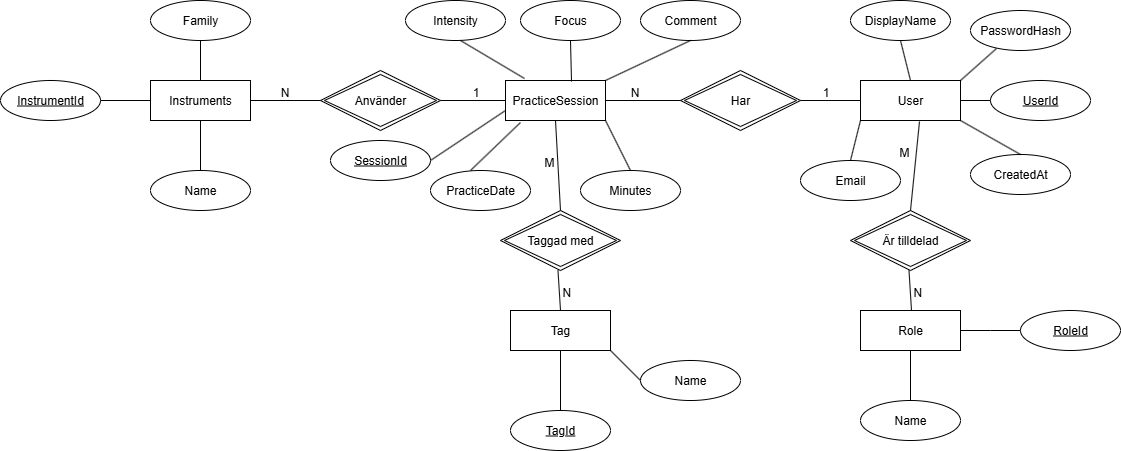

The diagram above was exported from draw.io. Its source (the exported page's mxGraphModel, read from the mxfile embedded in the PNG):
<mxGraphModel dx="1426" dy="777" grid="1" gridSize="10" guides="1" tooltips="1" connect="1" arrows="1" fold="1" page="1" pageScale="1" pageWidth="1169" pageHeight="827" math="0" shadow="0" extFonts="Permanent Marker^https://fonts.googleapis.com/css?family=Permanent+Marker">
  <root>
    <mxCell id="0" />
    <mxCell id="1" parent="0" />
    <mxCell id="Bz4256Z4I4tzaXJzI0R7-1" value="PracticeSession" style="whiteSpace=wrap;html=1;align=center;" parent="1" vertex="1">
      <mxGeometry x="515" y="300" width="100" height="40" as="geometry" />
    </mxCell>
    <mxCell id="Bz4256Z4I4tzaXJzI0R7-2" value="PracticeDate" style="ellipse;whiteSpace=wrap;html=1;align=center;" parent="1" vertex="1">
      <mxGeometry x="440" y="390" width="100" height="40" as="geometry" />
    </mxCell>
    <mxCell id="Bz4256Z4I4tzaXJzI0R7-3" value="Minutes" style="ellipse;whiteSpace=wrap;html=1;align=center;" parent="1" vertex="1">
      <mxGeometry x="590" y="390" width="100" height="40" as="geometry" />
    </mxCell>
    <mxCell id="Bz4256Z4I4tzaXJzI0R7-4" value="Intensity" style="ellipse;whiteSpace=wrap;html=1;align=center;" parent="1" vertex="1">
      <mxGeometry x="415" y="220" width="100" height="40" as="geometry" />
    </mxCell>
    <mxCell id="Bz4256Z4I4tzaXJzI0R7-5" value="Focus" style="ellipse;whiteSpace=wrap;html=1;align=center;" parent="1" vertex="1">
      <mxGeometry x="530" y="220" width="100" height="40" as="geometry" />
    </mxCell>
    <mxCell id="Bz4256Z4I4tzaXJzI0R7-6" value="Comment" style="ellipse;whiteSpace=wrap;html=1;align=center;" parent="1" vertex="1">
      <mxGeometry x="650" y="220" width="100" height="40" as="geometry" />
    </mxCell>
    <mxCell id="Bz4256Z4I4tzaXJzI0R7-7" value="" style="endArrow=none;html=1;rounded=0;" parent="1" edge="1">
      <mxGeometry relative="1" as="geometry">
        <mxPoint x="480" y="390" as="sourcePoint" />
        <mxPoint x="530" y="342" as="targetPoint" />
      </mxGeometry>
    </mxCell>
    <mxCell id="Bz4256Z4I4tzaXJzI0R7-8" value="" style="endArrow=none;html=1;rounded=0;entryX=1;entryY=1;entryDx=0;entryDy=0;" parent="1" target="Bz4256Z4I4tzaXJzI0R7-1" edge="1">
      <mxGeometry relative="1" as="geometry">
        <mxPoint x="640" y="390" as="sourcePoint" />
        <mxPoint x="800" y="390" as="targetPoint" />
      </mxGeometry>
    </mxCell>
    <mxCell id="Bz4256Z4I4tzaXJzI0R7-9" value="" style="endArrow=none;html=1;rounded=0;entryX=1;entryY=0;entryDx=0;entryDy=0;" parent="1" target="Bz4256Z4I4tzaXJzI0R7-1" edge="1">
      <mxGeometry relative="1" as="geometry">
        <mxPoint x="700" y="260" as="sourcePoint" />
        <mxPoint x="860" y="260" as="targetPoint" />
      </mxGeometry>
    </mxCell>
    <mxCell id="Bz4256Z4I4tzaXJzI0R7-10" value="" style="endArrow=none;html=1;rounded=0;entryX=0.66;entryY=0.025;entryDx=0;entryDy=0;entryPerimeter=0;" parent="1" target="Bz4256Z4I4tzaXJzI0R7-1" edge="1">
      <mxGeometry relative="1" as="geometry">
        <mxPoint x="580" y="260" as="sourcePoint" />
        <mxPoint x="740" y="260" as="targetPoint" />
      </mxGeometry>
    </mxCell>
    <mxCell id="Bz4256Z4I4tzaXJzI0R7-11" value="" style="endArrow=none;html=1;rounded=0;entryX=0.19;entryY=-0.05;entryDx=0;entryDy=0;entryPerimeter=0;" parent="1" target="Bz4256Z4I4tzaXJzI0R7-1" edge="1">
      <mxGeometry relative="1" as="geometry">
        <mxPoint x="470" y="260" as="sourcePoint" />
        <mxPoint x="630" y="260" as="targetPoint" />
      </mxGeometry>
    </mxCell>
    <mxCell id="Bz4256Z4I4tzaXJzI0R7-12" value="Instruments" style="whiteSpace=wrap;html=1;align=center;" parent="1" vertex="1">
      <mxGeometry x="160" y="300" width="100" height="40" as="geometry" />
    </mxCell>
    <mxCell id="Bz4256Z4I4tzaXJzI0R7-14" value="Name" style="ellipse;whiteSpace=wrap;html=1;align=center;" parent="1" vertex="1">
      <mxGeometry x="160" y="390" width="100" height="40" as="geometry" />
    </mxCell>
    <mxCell id="Bz4256Z4I4tzaXJzI0R7-15" value="Family" style="ellipse;whiteSpace=wrap;html=1;align=center;" parent="1" vertex="1">
      <mxGeometry x="160" y="220" width="100" height="40" as="geometry" />
    </mxCell>
    <mxCell id="Bz4256Z4I4tzaXJzI0R7-16" value="" style="endArrow=none;html=1;rounded=0;entryX=0.5;entryY=0;entryDx=0;entryDy=0;" parent="1" target="Bz4256Z4I4tzaXJzI0R7-12" edge="1">
      <mxGeometry relative="1" as="geometry">
        <mxPoint x="210" y="260" as="sourcePoint" />
        <mxPoint x="370" y="260" as="targetPoint" />
      </mxGeometry>
    </mxCell>
    <mxCell id="Bz4256Z4I4tzaXJzI0R7-17" value="" style="endArrow=none;html=1;rounded=0;entryX=0.5;entryY=1;entryDx=0;entryDy=0;" parent="1" target="Bz4256Z4I4tzaXJzI0R7-12" edge="1">
      <mxGeometry relative="1" as="geometry">
        <mxPoint x="210" y="390" as="sourcePoint" />
        <mxPoint x="370" y="390" as="targetPoint" />
      </mxGeometry>
    </mxCell>
    <mxCell id="Bz4256Z4I4tzaXJzI0R7-18" value="User" style="whiteSpace=wrap;html=1;align=center;" parent="1" vertex="1">
      <mxGeometry x="870" y="300" width="100" height="40" as="geometry" />
    </mxCell>
    <mxCell id="Bz4256Z4I4tzaXJzI0R7-19" value="Email" style="ellipse;whiteSpace=wrap;html=1;align=center;" parent="1" vertex="1">
      <mxGeometry x="810" y="380" width="100" height="40" as="geometry" />
    </mxCell>
    <mxCell id="Bz4256Z4I4tzaXJzI0R7-20" value="InstrumentId" style="ellipse;whiteSpace=wrap;html=1;align=center;fontStyle=4;" parent="1" vertex="1">
      <mxGeometry x="10" y="300" width="100" height="40" as="geometry" />
    </mxCell>
    <mxCell id="Bz4256Z4I4tzaXJzI0R7-21" value="" style="endArrow=none;html=1;rounded=0;exitX=1;exitY=0.5;exitDx=0;exitDy=0;" parent="1" source="Bz4256Z4I4tzaXJzI0R7-20" target="Bz4256Z4I4tzaXJzI0R7-12" edge="1">
      <mxGeometry relative="1" as="geometry">
        <mxPoint x="130" y="330" as="sourcePoint" />
        <mxPoint x="150" y="330" as="targetPoint" />
      </mxGeometry>
    </mxCell>
    <mxCell id="Bz4256Z4I4tzaXJzI0R7-22" value="SessionId" style="ellipse;whiteSpace=wrap;html=1;align=center;fontStyle=4;" parent="1" vertex="1">
      <mxGeometry x="340" y="360" width="100" height="40" as="geometry" />
    </mxCell>
    <mxCell id="Bz4256Z4I4tzaXJzI0R7-23" value="" style="endArrow=none;html=1;rounded=0;entryX=0;entryY=0.75;entryDx=0;entryDy=0;" parent="1" target="Bz4256Z4I4tzaXJzI0R7-1" edge="1">
      <mxGeometry relative="1" as="geometry">
        <mxPoint x="440" y="380" as="sourcePoint" />
        <mxPoint x="485" y="380" as="targetPoint" />
      </mxGeometry>
    </mxCell>
    <mxCell id="Bz4256Z4I4tzaXJzI0R7-25" value="DisplayName" style="ellipse;whiteSpace=wrap;html=1;align=center;" parent="1" vertex="1">
      <mxGeometry x="860" y="220" width="100" height="40" as="geometry" />
    </mxCell>
    <mxCell id="Bz4256Z4I4tzaXJzI0R7-26" value="UserId" style="ellipse;whiteSpace=wrap;html=1;align=center;fontStyle=4;" parent="1" vertex="1">
      <mxGeometry x="1000" y="300" width="100" height="40" as="geometry" />
    </mxCell>
    <mxCell id="Bz4256Z4I4tzaXJzI0R7-27" value="" style="endArrow=none;html=1;rounded=0;entryX=1;entryY=0.5;entryDx=0;entryDy=0;" parent="1" source="Bz4256Z4I4tzaXJzI0R7-26" target="Bz4256Z4I4tzaXJzI0R7-18" edge="1">
      <mxGeometry relative="1" as="geometry">
        <mxPoint x="840" y="320" as="sourcePoint" />
        <mxPoint x="970" y="320" as="targetPoint" />
      </mxGeometry>
    </mxCell>
    <mxCell id="Bz4256Z4I4tzaXJzI0R7-28" value="" style="endArrow=none;html=1;rounded=0;entryX=0;entryY=1;entryDx=0;entryDy=0;exitX=0.5;exitY=0;exitDx=0;exitDy=0;" parent="1" source="Bz4256Z4I4tzaXJzI0R7-19" target="Bz4256Z4I4tzaXJzI0R7-18" edge="1">
      <mxGeometry relative="1" as="geometry">
        <mxPoint x="910" y="390" as="sourcePoint" />
        <mxPoint x="1070" y="390" as="targetPoint" />
      </mxGeometry>
    </mxCell>
    <mxCell id="Bz4256Z4I4tzaXJzI0R7-29" value="" style="endArrow=none;html=1;rounded=0;entryX=0.5;entryY=0;entryDx=0;entryDy=0;" parent="1" target="Bz4256Z4I4tzaXJzI0R7-18" edge="1">
      <mxGeometry relative="1" as="geometry">
        <mxPoint x="910" y="260" as="sourcePoint" />
        <mxPoint x="1070" y="260" as="targetPoint" />
      </mxGeometry>
    </mxCell>
    <mxCell id="Bz4256Z4I4tzaXJzI0R7-33" value="Använder" style="shape=rhombus;double=1;perimeter=rhombusPerimeter;whiteSpace=wrap;html=1;align=center;" parent="1" vertex="1">
      <mxGeometry x="330" y="290" width="120" height="60" as="geometry" />
    </mxCell>
    <mxCell id="Bz4256Z4I4tzaXJzI0R7-34" value="" style="endArrow=none;html=1;rounded=0;entryX=0;entryY=0.5;entryDx=0;entryDy=0;" parent="1" target="Bz4256Z4I4tzaXJzI0R7-1" edge="1">
      <mxGeometry relative="1" as="geometry">
        <mxPoint x="450" y="320" as="sourcePoint" />
        <mxPoint x="510" y="320" as="targetPoint" />
      </mxGeometry>
    </mxCell>
    <mxCell id="Bz4256Z4I4tzaXJzI0R7-35" value="1" style="resizable=0;html=1;whiteSpace=wrap;align=right;verticalAlign=bottom;" parent="Bz4256Z4I4tzaXJzI0R7-34" connectable="0" vertex="1">
      <mxGeometry x="1" relative="1" as="geometry">
        <mxPoint x="-25" as="offset" />
      </mxGeometry>
    </mxCell>
    <mxCell id="Bz4256Z4I4tzaXJzI0R7-36" value="" style="endArrow=none;html=1;rounded=0;entryX=1;entryY=0.5;entryDx=0;entryDy=0;exitX=0;exitY=0.5;exitDx=0;exitDy=0;" parent="1" source="Bz4256Z4I4tzaXJzI0R7-33" target="Bz4256Z4I4tzaXJzI0R7-12" edge="1">
      <mxGeometry relative="1" as="geometry">
        <mxPoint x="280" y="470" as="sourcePoint" />
        <mxPoint x="440" y="470" as="targetPoint" />
      </mxGeometry>
    </mxCell>
    <mxCell id="Bz4256Z4I4tzaXJzI0R7-37" value="N" style="resizable=0;html=1;whiteSpace=wrap;align=right;verticalAlign=bottom;" parent="Bz4256Z4I4tzaXJzI0R7-36" connectable="0" vertex="1">
      <mxGeometry x="1" relative="1" as="geometry">
        <mxPoint x="40" as="offset" />
      </mxGeometry>
    </mxCell>
    <mxCell id="Bz4256Z4I4tzaXJzI0R7-38" value="Har" style="shape=rhombus;double=1;perimeter=rhombusPerimeter;whiteSpace=wrap;html=1;align=center;" parent="1" vertex="1">
      <mxGeometry x="690" y="290" width="120" height="60" as="geometry" />
    </mxCell>
    <mxCell id="Bz4256Z4I4tzaXJzI0R7-39" value="" style="endArrow=none;html=1;rounded=0;entryX=0;entryY=0.5;entryDx=0;entryDy=0;" parent="1" target="Bz4256Z4I4tzaXJzI0R7-18" edge="1">
      <mxGeometry relative="1" as="geometry">
        <mxPoint x="810" y="320" as="sourcePoint" />
        <mxPoint x="940" y="320" as="targetPoint" />
      </mxGeometry>
    </mxCell>
    <mxCell id="Bz4256Z4I4tzaXJzI0R7-40" value="1" style="resizable=0;html=1;whiteSpace=wrap;align=right;verticalAlign=bottom;" parent="Bz4256Z4I4tzaXJzI0R7-39" connectable="0" vertex="1">
      <mxGeometry x="1" relative="1" as="geometry">
        <mxPoint x="-30" as="offset" />
      </mxGeometry>
    </mxCell>
    <mxCell id="Bz4256Z4I4tzaXJzI0R7-41" value="" style="endArrow=none;html=1;rounded=0;entryX=1;entryY=0.5;entryDx=0;entryDy=0;" parent="1" source="Bz4256Z4I4tzaXJzI0R7-38" target="Bz4256Z4I4tzaXJzI0R7-1" edge="1">
      <mxGeometry relative="1" as="geometry">
        <mxPoint x="670" y="360" as="sourcePoint" />
        <mxPoint x="830" y="360" as="targetPoint" />
      </mxGeometry>
    </mxCell>
    <mxCell id="Bz4256Z4I4tzaXJzI0R7-42" value="N" style="resizable=0;html=1;whiteSpace=wrap;align=right;verticalAlign=bottom;" parent="Bz4256Z4I4tzaXJzI0R7-41" connectable="0" vertex="1">
      <mxGeometry x="1" relative="1" as="geometry">
        <mxPoint x="35" as="offset" />
      </mxGeometry>
    </mxCell>
    <mxCell id="Bz4256Z4I4tzaXJzI0R7-44" value="Tag" style="whiteSpace=wrap;html=1;align=center;" parent="1" vertex="1">
      <mxGeometry x="520" y="530" width="100" height="40" as="geometry" />
    </mxCell>
    <mxCell id="Bz4256Z4I4tzaXJzI0R7-46" value="TagId" style="ellipse;whiteSpace=wrap;html=1;align=center;fontStyle=4;" parent="1" vertex="1">
      <mxGeometry x="520" y="630" width="100" height="40" as="geometry" />
    </mxCell>
    <mxCell id="Bz4256Z4I4tzaXJzI0R7-47" value="" style="endArrow=none;html=1;rounded=0;entryX=0.5;entryY=1;entryDx=0;entryDy=0;" parent="1" target="Bz4256Z4I4tzaXJzI0R7-44" edge="1">
      <mxGeometry relative="1" as="geometry">
        <mxPoint x="570" y="630" as="sourcePoint" />
        <mxPoint x="730" y="630" as="targetPoint" />
      </mxGeometry>
    </mxCell>
    <mxCell id="Bz4256Z4I4tzaXJzI0R7-48" value="Name" style="ellipse;whiteSpace=wrap;html=1;align=center;" parent="1" vertex="1">
      <mxGeometry x="650" y="580" width="100" height="40" as="geometry" />
    </mxCell>
    <mxCell id="Bz4256Z4I4tzaXJzI0R7-49" value="" style="endArrow=none;html=1;rounded=0;entryX=0;entryY=0.5;entryDx=0;entryDy=0;" parent="1" target="Bz4256Z4I4tzaXJzI0R7-48" edge="1">
      <mxGeometry relative="1" as="geometry">
        <mxPoint x="620" y="570" as="sourcePoint" />
        <mxPoint x="780" y="570" as="targetPoint" />
      </mxGeometry>
    </mxCell>
    <mxCell id="Bz4256Z4I4tzaXJzI0R7-50" value="Taggad med" style="shape=rhombus;double=1;perimeter=rhombusPerimeter;whiteSpace=wrap;html=1;align=center;" parent="1" vertex="1">
      <mxGeometry x="510" y="430" width="120" height="60" as="geometry" />
    </mxCell>
    <mxCell id="Bz4256Z4I4tzaXJzI0R7-51" value="" style="endArrow=none;html=1;rounded=0;entryX=0.5;entryY=1;entryDx=0;entryDy=0;" parent="1" target="Bz4256Z4I4tzaXJzI0R7-1" edge="1">
      <mxGeometry relative="1" as="geometry">
        <mxPoint x="570" y="430" as="sourcePoint" />
        <mxPoint x="730" y="430" as="targetPoint" />
      </mxGeometry>
    </mxCell>
    <mxCell id="Bz4256Z4I4tzaXJzI0R7-53" value="M" style="resizable=0;html=1;whiteSpace=wrap;align=right;verticalAlign=bottom;" parent="Bz4256Z4I4tzaXJzI0R7-51" connectable="0" vertex="1">
      <mxGeometry x="1" relative="1" as="geometry">
        <mxPoint y="50" as="offset" />
      </mxGeometry>
    </mxCell>
    <mxCell id="Bz4256Z4I4tzaXJzI0R7-54" value="" style="endArrow=none;html=1;rounded=0;entryX=0.5;entryY=1;entryDx=0;entryDy=0;" parent="1" edge="1">
      <mxGeometry relative="1" as="geometry">
        <mxPoint x="570" y="530" as="sourcePoint" />
        <mxPoint x="567.5" y="490" as="targetPoint" />
      </mxGeometry>
    </mxCell>
    <mxCell id="Bz4256Z4I4tzaXJzI0R7-55" value="N" style="resizable=0;html=1;whiteSpace=wrap;align=left;verticalAlign=bottom;" parent="Bz4256Z4I4tzaXJzI0R7-54" connectable="0" vertex="1">
      <mxGeometry x="-1" relative="1" as="geometry">
        <mxPoint y="-10" as="offset" />
      </mxGeometry>
    </mxCell>
    <mxCell id="waeYVVMo81bY7-QeeevA-1" value="CreatedAt" style="ellipse;whiteSpace=wrap;html=1;align=center;" parent="1" vertex="1">
      <mxGeometry x="980" y="374" width="100" height="40" as="geometry" />
    </mxCell>
    <mxCell id="waeYVVMo81bY7-QeeevA-2" value="" style="endArrow=none;html=1;rounded=0;entryX=1;entryY=1;entryDx=0;entryDy=0;" parent="1" target="Bz4256Z4I4tzaXJzI0R7-18" edge="1">
      <mxGeometry relative="1" as="geometry">
        <mxPoint x="1030" y="374" as="sourcePoint" />
        <mxPoint x="1033" y="322" as="targetPoint" />
      </mxGeometry>
    </mxCell>
    <mxCell id="TMgovFyOLbB3yZeFJ4nn-1" value="PasswordHash" style="ellipse;whiteSpace=wrap;html=1;align=center;" parent="1" vertex="1">
      <mxGeometry x="980" y="230" width="100" height="40" as="geometry" />
    </mxCell>
    <mxCell id="TMgovFyOLbB3yZeFJ4nn-5" value="" style="endArrow=none;html=1;rounded=0;entryX=0.26;entryY=0.95;entryDx=0;entryDy=0;entryPerimeter=0;exitX=1;exitY=0;exitDx=0;exitDy=0;" parent="1" source="Bz4256Z4I4tzaXJzI0R7-18" target="TMgovFyOLbB3yZeFJ4nn-1" edge="1">
      <mxGeometry width="50" height="50" relative="1" as="geometry">
        <mxPoint x="950" y="330" as="sourcePoint" />
        <mxPoint x="1000" y="280" as="targetPoint" />
      </mxGeometry>
    </mxCell>
    <mxCell id="TMgovFyOLbB3yZeFJ4nn-6" value="Role" style="whiteSpace=wrap;html=1;align=center;" parent="1" vertex="1">
      <mxGeometry x="870" y="530" width="100" height="40" as="geometry" />
    </mxCell>
    <mxCell id="TMgovFyOLbB3yZeFJ4nn-7" value="RoleId" style="ellipse;whiteSpace=wrap;html=1;align=center;fontStyle=4;" parent="1" vertex="1">
      <mxGeometry x="1030" y="530" width="100" height="40" as="geometry" />
    </mxCell>
    <mxCell id="TMgovFyOLbB3yZeFJ4nn-8" value="" style="endArrow=none;html=1;rounded=0;entryX=0;entryY=0.5;entryDx=0;entryDy=0;" parent="1" target="TMgovFyOLbB3yZeFJ4nn-7" edge="1">
      <mxGeometry relative="1" as="geometry">
        <mxPoint x="970" y="550" as="sourcePoint" />
        <mxPoint x="1000" y="550" as="targetPoint" />
        <Array as="points">
          <mxPoint x="1000" y="550" />
        </Array>
      </mxGeometry>
    </mxCell>
    <mxCell id="TMgovFyOLbB3yZeFJ4nn-10" value="Name" style="ellipse;whiteSpace=wrap;html=1;align=center;" parent="1" vertex="1">
      <mxGeometry x="870" y="620" width="100" height="40" as="geometry" />
    </mxCell>
    <mxCell id="TMgovFyOLbB3yZeFJ4nn-11" value="" style="endArrow=none;html=1;rounded=0;entryX=0.5;entryY=1;entryDx=0;entryDy=0;exitX=0.5;exitY=0;exitDx=0;exitDy=0;" parent="1" source="TMgovFyOLbB3yZeFJ4nn-10" target="TMgovFyOLbB3yZeFJ4nn-6" edge="1">
      <mxGeometry relative="1" as="geometry">
        <mxPoint x="910" y="620" as="sourcePoint" />
        <mxPoint x="1070" y="620" as="targetPoint" />
      </mxGeometry>
    </mxCell>
    <mxCell id="TMgovFyOLbB3yZeFJ4nn-12" value="Är tilldelad" style="shape=rhombus;double=1;perimeter=rhombusPerimeter;whiteSpace=wrap;html=1;align=center;" parent="1" vertex="1">
      <mxGeometry x="860" y="430" width="120" height="60" as="geometry" />
    </mxCell>
    <mxCell id="TMgovFyOLbB3yZeFJ4nn-13" value="" style="endArrow=none;html=1;rounded=0;entryX=0.59;entryY=1.025;entryDx=0;entryDy=0;exitX=0.5;exitY=0;exitDx=0;exitDy=0;entryPerimeter=0;" parent="1" source="TMgovFyOLbB3yZeFJ4nn-12" target="Bz4256Z4I4tzaXJzI0R7-18" edge="1">
      <mxGeometry relative="1" as="geometry">
        <mxPoint x="925" y="430" as="sourcePoint" />
        <mxPoint x="920" y="340" as="targetPoint" />
      </mxGeometry>
    </mxCell>
    <mxCell id="TMgovFyOLbB3yZeFJ4nn-14" value="M" style="resizable=0;html=1;whiteSpace=wrap;align=right;verticalAlign=bottom;" parent="TMgovFyOLbB3yZeFJ4nn-13" connectable="0" vertex="1">
      <mxGeometry x="1" relative="1" as="geometry">
        <mxPoint x="-9" y="39" as="offset" />
      </mxGeometry>
    </mxCell>
    <mxCell id="TMgovFyOLbB3yZeFJ4nn-15" value="" style="endArrow=none;html=1;rounded=0;entryX=0.5;entryY=1;entryDx=0;entryDy=0;" parent="1" edge="1">
      <mxGeometry relative="1" as="geometry">
        <mxPoint x="921" y="530" as="sourcePoint" />
        <mxPoint x="918.5" y="490" as="targetPoint" />
        <Array as="points">
          <mxPoint x="921.5" y="530" />
        </Array>
      </mxGeometry>
    </mxCell>
    <mxCell id="TMgovFyOLbB3yZeFJ4nn-16" value="N" style="resizable=0;html=1;whiteSpace=wrap;align=left;verticalAlign=bottom;" parent="TMgovFyOLbB3yZeFJ4nn-15" connectable="0" vertex="1">
      <mxGeometry x="-1" relative="1" as="geometry">
        <mxPoint y="-10" as="offset" />
      </mxGeometry>
    </mxCell>
  </root>
</mxGraphModel>